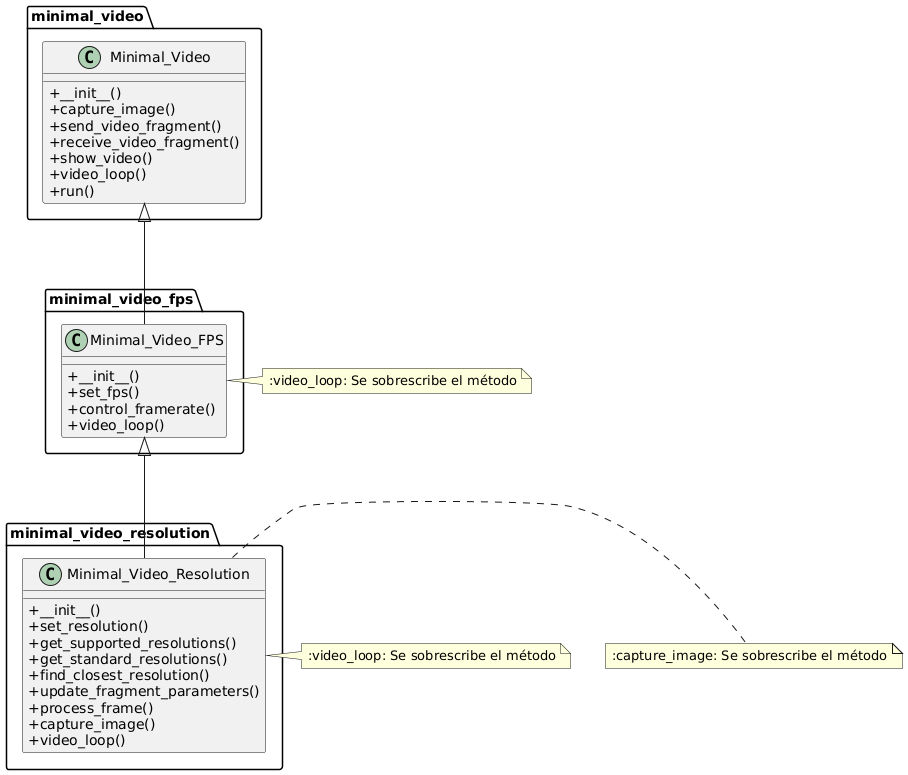

The diagram above was rendered by PlantUML. Its source (embedded in the PNG):
@startuml
skinparam classAttributeIconSize 0

class "minimal_video.Minimal_Video" {
  +__init__()
  +capture_image()
  +send_video_fragment()
  +receive_video_fragment()
  +show_video()
  +video_loop()
  +run()
}

class "minimal_video_fps.Minimal_Video_FPS" {
  +__init__()
  +set_fps()
  +control_framerate()
  +video_loop()
}

class "minimal_video_resolution.Minimal_Video_Resolution" {
  +__init__()
  +set_resolution()
  +get_supported_resolutions()
  +get_standard_resolutions()
  +find_closest_resolution()
  +update_fragment_parameters()
  +process_frame()
  +capture_image()
  +video_loop()
}

"minimal_video.Minimal_Video" <|--- "minimal_video_fps.Minimal_Video_FPS"
"minimal_video_fps.Minimal_Video_FPS" <|--- "minimal_video_resolution.Minimal_Video_Resolution"


note right of "minimal_video_fps.Minimal_Video_FPS"::video_loop: Se sobrescribe el método
note right of "minimal_video_resolution.Minimal_Video_Resolution"::video_loop: Se sobrescribe el método
note right of "minimal_video_resolution.Minimal_Video_Resolution"::capture_image: Se sobrescribe el método
@enduml